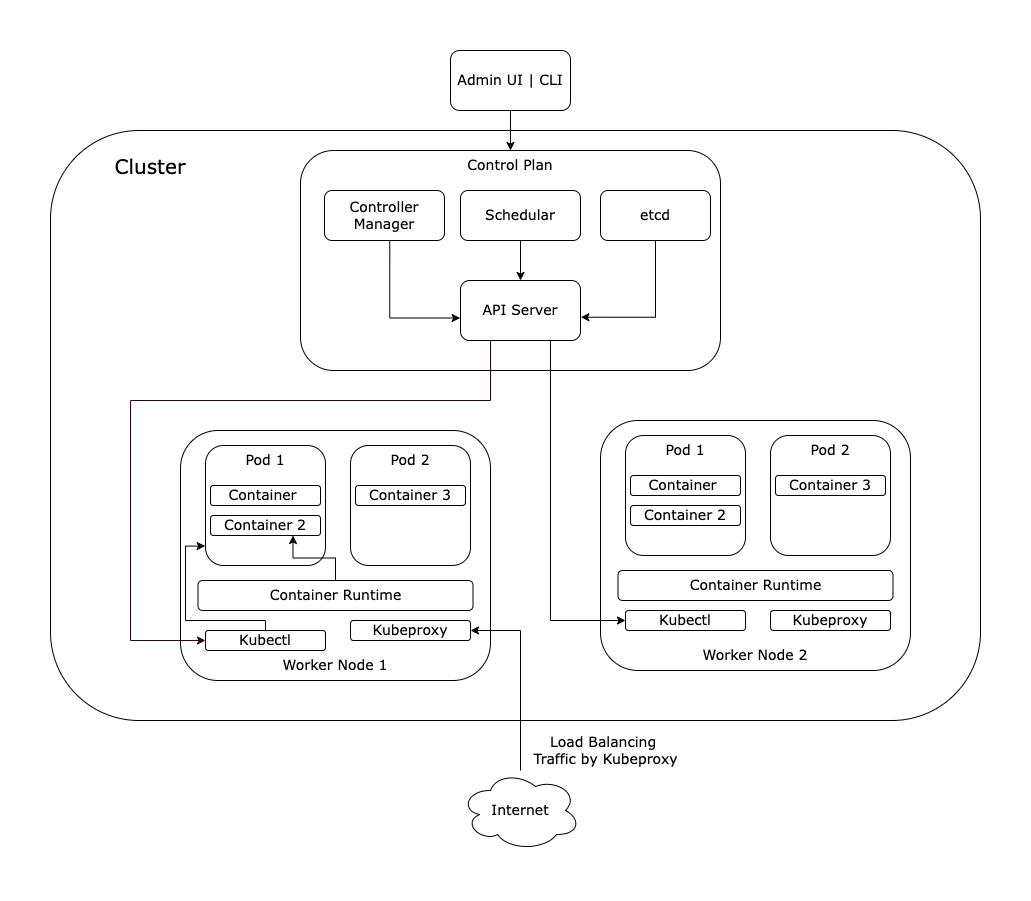

The diagram above was exported from draw.io. Its source (the exported page's mxGraphModel, read from the mxfile embedded in the PNG):
<mxGraphModel dx="2460" dy="850" grid="1" gridSize="10" guides="1" tooltips="1" connect="1" arrows="1" fold="1" page="1" pageScale="1" pageWidth="827" pageHeight="1169" math="0" shadow="0">
  <root>
    <mxCell id="0" />
    <mxCell id="1" parent="0" />
    <mxCell id="tTTITIIHXbF9W4ihSQg6-63" value="" style="group;fontFamily=Verdana;" vertex="1" connectable="0" parent="1">
      <mxGeometry x="-40" y="140" width="930" height="590" as="geometry" />
    </mxCell>
    <mxCell id="tTTITIIHXbF9W4ihSQg6-61" value="" style="rounded=1;whiteSpace=wrap;html=1;fontFamily=Verdana;fontSize=14;" vertex="1" parent="tTTITIIHXbF9W4ihSQg6-63">
      <mxGeometry width="930" height="590" as="geometry" />
    </mxCell>
    <mxCell id="tTTITIIHXbF9W4ihSQg6-62" value="Cluster" style="text;html=1;align=center;verticalAlign=middle;whiteSpace=wrap;rounded=0;fontFamily=Verdana;fontSize=20;" vertex="1" parent="tTTITIIHXbF9W4ihSQg6-63">
      <mxGeometry x="40" y="20" width="120" height="30" as="geometry" />
    </mxCell>
    <mxCell id="tTTITIIHXbF9W4ihSQg6-26" value="" style="group;fontFamily=Verdana;fontSize=14;" vertex="1" connectable="0" parent="1">
      <mxGeometry x="90" y="440" width="310" height="260" as="geometry" />
    </mxCell>
    <mxCell id="tTTITIIHXbF9W4ihSQg6-7" value="" style="rounded=1;whiteSpace=wrap;html=1;fontFamily=Verdana;fontSize=14;" vertex="1" parent="tTTITIIHXbF9W4ihSQg6-26">
      <mxGeometry width="310" height="250" as="geometry" />
    </mxCell>
    <mxCell id="tTTITIIHXbF9W4ihSQg6-16" value="Container Runtime" style="rounded=1;whiteSpace=wrap;html=1;fontFamily=Verdana;fontSize=14;" vertex="1" parent="tTTITIIHXbF9W4ihSQg6-26">
      <mxGeometry x="17.5" y="150" width="275" height="30" as="geometry" />
    </mxCell>
    <mxCell id="tTTITIIHXbF9W4ihSQg6-17" value="Kubectl" style="rounded=1;whiteSpace=wrap;html=1;fontFamily=Verdana;fontSize=14;" vertex="1" parent="tTTITIIHXbF9W4ihSQg6-26">
      <mxGeometry x="25" y="200" width="120" height="20" as="geometry" />
    </mxCell>
    <mxCell id="tTTITIIHXbF9W4ihSQg6-18" value="Kubeproxy" style="rounded=1;whiteSpace=wrap;html=1;fontFamily=Verdana;fontSize=14;" vertex="1" parent="tTTITIIHXbF9W4ihSQg6-26">
      <mxGeometry x="170" y="190" width="120" height="20" as="geometry" />
    </mxCell>
    <mxCell id="tTTITIIHXbF9W4ihSQg6-19" value="Worker Node 1" style="text;html=1;align=center;verticalAlign=middle;whiteSpace=wrap;rounded=0;fontFamily=Verdana;fontSize=14;" vertex="1" parent="tTTITIIHXbF9W4ihSQg6-26">
      <mxGeometry x="100" y="210" width="110" height="50" as="geometry" />
    </mxCell>
    <mxCell id="tTTITIIHXbF9W4ihSQg6-21" value="" style="group;fontFamily=Verdana;fontSize=14;" vertex="1" connectable="0" parent="tTTITIIHXbF9W4ihSQg6-26">
      <mxGeometry x="25" y="15" width="120" height="120" as="geometry" />
    </mxCell>
    <mxCell id="tTTITIIHXbF9W4ihSQg6-9" value="" style="rounded=1;whiteSpace=wrap;html=1;fontFamily=Verdana;fontSize=14;" vertex="1" parent="tTTITIIHXbF9W4ihSQg6-21">
      <mxGeometry width="120" height="120" as="geometry" />
    </mxCell>
    <mxCell id="tTTITIIHXbF9W4ihSQg6-11" value="Pod 1" style="text;html=1;align=center;verticalAlign=middle;whiteSpace=wrap;rounded=0;fontFamily=Verdana;fontSize=14;" vertex="1" parent="tTTITIIHXbF9W4ihSQg6-21">
      <mxGeometry x="30" width="60" height="30" as="geometry" />
    </mxCell>
    <mxCell id="tTTITIIHXbF9W4ihSQg6-13" value="Container&amp;nbsp;" style="rounded=1;whiteSpace=wrap;html=1;fontFamily=Verdana;fontSize=14;" vertex="1" parent="tTTITIIHXbF9W4ihSQg6-21">
      <mxGeometry x="5" y="40" width="110" height="20" as="geometry" />
    </mxCell>
    <mxCell id="tTTITIIHXbF9W4ihSQg6-14" value="Container 2" style="rounded=1;whiteSpace=wrap;html=1;fontFamily=Verdana;fontSize=14;" vertex="1" parent="tTTITIIHXbF9W4ihSQg6-21">
      <mxGeometry x="5" y="70" width="110" height="20" as="geometry" />
    </mxCell>
    <mxCell id="tTTITIIHXbF9W4ihSQg6-25" value="" style="group;fontFamily=Verdana;fontSize=14;" vertex="1" connectable="0" parent="tTTITIIHXbF9W4ihSQg6-26">
      <mxGeometry x="170" y="15" width="120" height="120" as="geometry" />
    </mxCell>
    <mxCell id="tTTITIIHXbF9W4ihSQg6-10" value="" style="rounded=1;whiteSpace=wrap;html=1;fontFamily=Verdana;fontSize=14;" vertex="1" parent="tTTITIIHXbF9W4ihSQg6-25">
      <mxGeometry width="120" height="120" as="geometry" />
    </mxCell>
    <mxCell id="tTTITIIHXbF9W4ihSQg6-12" value="Pod 2" style="text;html=1;align=center;verticalAlign=middle;whiteSpace=wrap;rounded=0;fontFamily=Verdana;fontSize=14;" vertex="1" parent="tTTITIIHXbF9W4ihSQg6-25">
      <mxGeometry x="30" width="60" height="30" as="geometry" />
    </mxCell>
    <mxCell id="tTTITIIHXbF9W4ihSQg6-15" value="Container 3" style="rounded=1;whiteSpace=wrap;html=1;fontFamily=Verdana;fontSize=14;" vertex="1" parent="tTTITIIHXbF9W4ihSQg6-25">
      <mxGeometry x="5" y="40" width="110" height="20" as="geometry" />
    </mxCell>
    <mxCell id="tTTITIIHXbF9W4ihSQg6-52" style="edgeStyle=orthogonalEdgeStyle;rounded=0;orthogonalLoop=1;jettySize=auto;html=1;entryX=-0.003;entryY=0.838;entryDx=0;entryDy=0;entryPerimeter=0;fontFamily=Verdana;fontSize=14;" edge="1" parent="tTTITIIHXbF9W4ihSQg6-26" source="tTTITIIHXbF9W4ihSQg6-17" target="tTTITIIHXbF9W4ihSQg6-9">
      <mxGeometry relative="1" as="geometry">
        <Array as="points">
          <mxPoint x="85" y="190" />
          <mxPoint x="5" y="190" />
          <mxPoint x="5" y="116" />
        </Array>
      </mxGeometry>
    </mxCell>
    <mxCell id="tTTITIIHXbF9W4ihSQg6-53" style="edgeStyle=orthogonalEdgeStyle;rounded=0;orthogonalLoop=1;jettySize=auto;html=1;entryX=0.75;entryY=1;entryDx=0;entryDy=0;strokeColor=default;movable=1;resizable=1;rotatable=1;deletable=1;editable=1;locked=0;connectable=1;fontFamily=Verdana;fontSize=14;" edge="1" parent="tTTITIIHXbF9W4ihSQg6-26" source="tTTITIIHXbF9W4ihSQg6-16" target="tTTITIIHXbF9W4ihSQg6-14">
      <mxGeometry relative="1" as="geometry" />
    </mxCell>
    <mxCell id="tTTITIIHXbF9W4ihSQg6-27" value="" style="group;fontFamily=Verdana;fontSize=14;" vertex="1" connectable="0" parent="1">
      <mxGeometry x="510" y="430" width="310" height="260" as="geometry" />
    </mxCell>
    <mxCell id="tTTITIIHXbF9W4ihSQg6-28" value="" style="rounded=1;whiteSpace=wrap;html=1;fontFamily=Verdana;fontSize=14;" vertex="1" parent="tTTITIIHXbF9W4ihSQg6-27">
      <mxGeometry width="310" height="250" as="geometry" />
    </mxCell>
    <mxCell id="tTTITIIHXbF9W4ihSQg6-29" value="Container Runtime" style="rounded=1;whiteSpace=wrap;html=1;fontFamily=Verdana;fontSize=14;" vertex="1" parent="tTTITIIHXbF9W4ihSQg6-27">
      <mxGeometry x="17.5" y="150" width="275" height="30" as="geometry" />
    </mxCell>
    <mxCell id="tTTITIIHXbF9W4ihSQg6-30" value="Kubectl" style="rounded=1;whiteSpace=wrap;html=1;fontFamily=Verdana;fontSize=14;" vertex="1" parent="tTTITIIHXbF9W4ihSQg6-27">
      <mxGeometry x="25" y="190" width="120" height="20" as="geometry" />
    </mxCell>
    <mxCell id="tTTITIIHXbF9W4ihSQg6-31" value="Kubeproxy" style="rounded=1;whiteSpace=wrap;html=1;fontFamily=Verdana;fontSize=14;" vertex="1" parent="tTTITIIHXbF9W4ihSQg6-27">
      <mxGeometry x="170" y="190" width="120" height="20" as="geometry" />
    </mxCell>
    <mxCell id="tTTITIIHXbF9W4ihSQg6-32" value="Worker Node 2" style="text;html=1;align=center;verticalAlign=middle;whiteSpace=wrap;rounded=0;fontFamily=Verdana;fontSize=14;" vertex="1" parent="tTTITIIHXbF9W4ihSQg6-27">
      <mxGeometry x="100" y="210" width="110" height="50" as="geometry" />
    </mxCell>
    <mxCell id="tTTITIIHXbF9W4ihSQg6-33" value="" style="group;fontFamily=Verdana;fontSize=14;" vertex="1" connectable="0" parent="tTTITIIHXbF9W4ihSQg6-27">
      <mxGeometry x="25" y="15" width="120" height="120" as="geometry" />
    </mxCell>
    <mxCell id="tTTITIIHXbF9W4ihSQg6-34" value="" style="rounded=1;whiteSpace=wrap;html=1;fontFamily=Verdana;fontSize=14;" vertex="1" parent="tTTITIIHXbF9W4ihSQg6-33">
      <mxGeometry width="120" height="120" as="geometry" />
    </mxCell>
    <mxCell id="tTTITIIHXbF9W4ihSQg6-35" value="Pod 1" style="text;html=1;align=center;verticalAlign=middle;whiteSpace=wrap;rounded=0;fontFamily=Verdana;fontSize=14;" vertex="1" parent="tTTITIIHXbF9W4ihSQg6-33">
      <mxGeometry x="30" width="60" height="30" as="geometry" />
    </mxCell>
    <mxCell id="tTTITIIHXbF9W4ihSQg6-36" value="Container&amp;nbsp;" style="rounded=1;whiteSpace=wrap;html=1;fontFamily=Verdana;fontSize=14;" vertex="1" parent="tTTITIIHXbF9W4ihSQg6-33">
      <mxGeometry x="5" y="40" width="110" height="20" as="geometry" />
    </mxCell>
    <mxCell id="tTTITIIHXbF9W4ihSQg6-37" value="Container 2" style="rounded=1;whiteSpace=wrap;html=1;fontFamily=Verdana;fontSize=14;" vertex="1" parent="tTTITIIHXbF9W4ihSQg6-33">
      <mxGeometry x="5" y="70" width="110" height="20" as="geometry" />
    </mxCell>
    <mxCell id="tTTITIIHXbF9W4ihSQg6-38" value="" style="group;fontFamily=Verdana;fontSize=14;" vertex="1" connectable="0" parent="tTTITIIHXbF9W4ihSQg6-27">
      <mxGeometry x="170" y="15" width="120" height="120" as="geometry" />
    </mxCell>
    <mxCell id="tTTITIIHXbF9W4ihSQg6-39" value="" style="rounded=1;whiteSpace=wrap;html=1;fontFamily=Verdana;fontSize=14;" vertex="1" parent="tTTITIIHXbF9W4ihSQg6-38">
      <mxGeometry width="120" height="120" as="geometry" />
    </mxCell>
    <mxCell id="tTTITIIHXbF9W4ihSQg6-40" value="Pod 2" style="text;html=1;align=center;verticalAlign=middle;whiteSpace=wrap;rounded=0;fontFamily=Verdana;fontSize=14;" vertex="1" parent="tTTITIIHXbF9W4ihSQg6-38">
      <mxGeometry x="30" width="60" height="30" as="geometry" />
    </mxCell>
    <mxCell id="tTTITIIHXbF9W4ihSQg6-41" value="Container 3" style="rounded=1;whiteSpace=wrap;html=1;fontFamily=Verdana;fontSize=14;" vertex="1" parent="tTTITIIHXbF9W4ihSQg6-38">
      <mxGeometry x="5" y="40" width="110" height="20" as="geometry" />
    </mxCell>
    <mxCell id="tTTITIIHXbF9W4ihSQg6-49" style="edgeStyle=orthogonalEdgeStyle;rounded=0;orthogonalLoop=1;jettySize=auto;html=1;entryX=0.5;entryY=0;entryDx=0;entryDy=0;fontFamily=Verdana;fontSize=14;" edge="1" parent="1" source="tTTITIIHXbF9W4ihSQg6-48" target="tTTITIIHXbF9W4ihSQg6-2">
      <mxGeometry relative="1" as="geometry" />
    </mxCell>
    <mxCell id="tTTITIIHXbF9W4ihSQg6-48" value="Admin UI | CLI" style="rounded=1;whiteSpace=wrap;html=1;fontFamily=Verdana;fontSize=14;" vertex="1" parent="1">
      <mxGeometry x="360" y="60" width="120" height="60" as="geometry" />
    </mxCell>
    <mxCell id="tTTITIIHXbF9W4ihSQg6-50" value="" style="group;fontFamily=Verdana;fontSize=14;" vertex="1" connectable="0" parent="1">
      <mxGeometry x="210" y="160" width="420" height="220" as="geometry" />
    </mxCell>
    <mxCell id="tTTITIIHXbF9W4ihSQg6-1" value="" style="rounded=1;whiteSpace=wrap;html=1;fontFamily=Verdana;fontSize=14;" vertex="1" parent="tTTITIIHXbF9W4ihSQg6-50">
      <mxGeometry width="420" height="220" as="geometry" />
    </mxCell>
    <mxCell id="tTTITIIHXbF9W4ihSQg6-2" value="Control Plan" style="text;html=1;align=center;verticalAlign=middle;whiteSpace=wrap;rounded=0;fontFamily=Verdana;fontSize=14;" vertex="1" parent="tTTITIIHXbF9W4ihSQg6-50">
      <mxGeometry x="150" width="120" height="30" as="geometry" />
    </mxCell>
    <mxCell id="tTTITIIHXbF9W4ihSQg6-3" value="Controller Manager" style="rounded=1;whiteSpace=wrap;html=1;fontFamily=Verdana;fontSize=14;" vertex="1" parent="tTTITIIHXbF9W4ihSQg6-50">
      <mxGeometry x="24" y="40" width="120" height="50" as="geometry" />
    </mxCell>
    <mxCell id="tTTITIIHXbF9W4ihSQg6-4" value="Schedular" style="rounded=1;whiteSpace=wrap;html=1;fontFamily=Verdana;fontSize=14;" vertex="1" parent="tTTITIIHXbF9W4ihSQg6-50">
      <mxGeometry x="160" y="40" width="120" height="50" as="geometry" />
    </mxCell>
    <mxCell id="tTTITIIHXbF9W4ihSQg6-5" value="etcd" style="rounded=1;whiteSpace=wrap;html=1;fontFamily=Verdana;fontSize=14;" vertex="1" parent="tTTITIIHXbF9W4ihSQg6-50">
      <mxGeometry x="300" y="40" width="110" height="50" as="geometry" />
    </mxCell>
    <mxCell id="tTTITIIHXbF9W4ihSQg6-6" value="API Server" style="rounded=1;whiteSpace=wrap;html=1;fontFamily=Verdana;fontSize=14;" vertex="1" parent="tTTITIIHXbF9W4ihSQg6-50">
      <mxGeometry x="160" y="130" width="120" height="60" as="geometry" />
    </mxCell>
    <mxCell id="tTTITIIHXbF9W4ihSQg6-42" style="edgeStyle=orthogonalEdgeStyle;rounded=0;orthogonalLoop=1;jettySize=auto;html=1;entryX=-0.003;entryY=0.625;entryDx=0;entryDy=0;entryPerimeter=0;exitX=0.544;exitY=0.994;exitDx=0;exitDy=0;exitPerimeter=0;fontFamily=Verdana;fontSize=14;" edge="1" parent="tTTITIIHXbF9W4ihSQg6-50" source="tTTITIIHXbF9W4ihSQg6-3" target="tTTITIIHXbF9W4ihSQg6-6">
      <mxGeometry relative="1" as="geometry" />
    </mxCell>
    <mxCell id="tTTITIIHXbF9W4ihSQg6-43" style="edgeStyle=orthogonalEdgeStyle;rounded=0;orthogonalLoop=1;jettySize=auto;html=1;entryX=0.5;entryY=0;entryDx=0;entryDy=0;fontFamily=Verdana;fontSize=14;" edge="1" parent="tTTITIIHXbF9W4ihSQg6-50" source="tTTITIIHXbF9W4ihSQg6-4" target="tTTITIIHXbF9W4ihSQg6-6">
      <mxGeometry relative="1" as="geometry" />
    </mxCell>
    <mxCell id="tTTITIIHXbF9W4ihSQg6-44" style="edgeStyle=orthogonalEdgeStyle;rounded=0;orthogonalLoop=1;jettySize=auto;html=1;entryX=1.003;entryY=0.612;entryDx=0;entryDy=0;entryPerimeter=0;exitX=0.5;exitY=1;exitDx=0;exitDy=0;fontFamily=Verdana;fontSize=14;" edge="1" parent="tTTITIIHXbF9W4ihSQg6-50" source="tTTITIIHXbF9W4ihSQg6-5" target="tTTITIIHXbF9W4ihSQg6-6">
      <mxGeometry relative="1" as="geometry" />
    </mxCell>
    <mxCell id="tTTITIIHXbF9W4ihSQg6-47" style="edgeStyle=orthogonalEdgeStyle;rounded=0;orthogonalLoop=1;jettySize=auto;html=1;entryX=0;entryY=0.5;entryDx=0;entryDy=0;fontFamily=Verdana;fontSize=14;" edge="1" parent="1" source="tTTITIIHXbF9W4ihSQg6-6" target="tTTITIIHXbF9W4ihSQg6-30">
      <mxGeometry relative="1" as="geometry">
        <Array as="points">
          <mxPoint x="460" y="630" />
        </Array>
      </mxGeometry>
    </mxCell>
    <mxCell id="tTTITIIHXbF9W4ihSQg6-45" style="edgeStyle=orthogonalEdgeStyle;rounded=0;orthogonalLoop=1;jettySize=auto;html=1;strokeColor=#33001A;exitX=0.25;exitY=1;exitDx=0;exitDy=0;movable=1;resizable=1;rotatable=1;deletable=1;editable=1;locked=0;connectable=1;entryX=0;entryY=0.5;entryDx=0;entryDy=0;fontFamily=Verdana;fontSize=14;" edge="1" parent="1" source="tTTITIIHXbF9W4ihSQg6-6" target="tTTITIIHXbF9W4ihSQg6-17">
      <mxGeometry relative="1" as="geometry">
        <mxPoint x="360" y="390" as="sourcePoint" />
        <mxPoint x="80" y="710" as="targetPoint" />
        <Array as="points">
          <mxPoint x="400" y="410" />
          <mxPoint x="40" y="410" />
          <mxPoint x="40" y="650" />
        </Array>
      </mxGeometry>
    </mxCell>
    <mxCell id="tTTITIIHXbF9W4ihSQg6-57" value="Internet" style="ellipse;shape=cloud;whiteSpace=wrap;html=1;fontFamily=Verdana;fontSize=14;" vertex="1" parent="1">
      <mxGeometry x="370" y="780" width="120" height="80" as="geometry" />
    </mxCell>
    <mxCell id="tTTITIIHXbF9W4ihSQg6-59" value="Load Balancing&amp;nbsp;&lt;div&gt;Traffic by Kubeproxy&lt;/div&gt;" style="text;html=1;align=center;verticalAlign=middle;resizable=0;points=[];autosize=1;strokeColor=none;fillColor=none;fontFamily=Verdana;fontSize=14;" vertex="1" parent="1">
      <mxGeometry x="430" y="735" width="170" height="50" as="geometry" />
    </mxCell>
    <mxCell id="tTTITIIHXbF9W4ihSQg6-58" style="edgeStyle=orthogonalEdgeStyle;rounded=0;orthogonalLoop=1;jettySize=auto;html=1;endArrow=classic;endFill=1;entryX=1;entryY=0.5;entryDx=0;entryDy=0;fontFamily=Verdana;fontSize=14;" edge="1" parent="1" source="tTTITIIHXbF9W4ihSQg6-57" target="tTTITIIHXbF9W4ihSQg6-18">
      <mxGeometry relative="1" as="geometry">
        <mxPoint x="370" y="750" as="targetPoint" />
        <Array as="points">
          <mxPoint x="430" y="640" />
        </Array>
      </mxGeometry>
    </mxCell>
  </root>
</mxGraphModel>